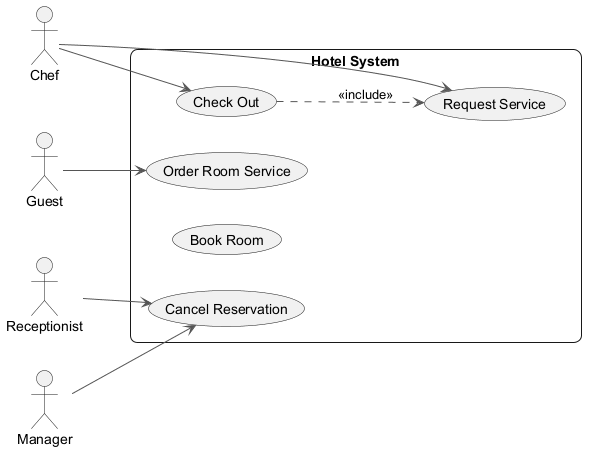

The diagram above was rendered by PlantUML. Its source (embedded in the PNG):
@startuml
skinparam backgroundColor #FFFFFF
skinparam roundCorner 15
skinparam ArrowColor #555555
left to right direction
actor "Guest" as Guest
actor "Manager" as Manager
actor "Chef" as Chef
actor "Receptionist" as Receptionist
rectangle "Hotel System" {
  usecase "Check Out" as UC_CheckOut
  usecase "Request Service" as UC_RequestService
  usecase "Cancel Reservation" as UC_CancelReservation
  usecase "Book Room" as UC_BookRoom
  usecase "Order Room Service" as UC_OrderRoomService
}
Guest --> UC_OrderRoomService
Manager --> UC_CancelReservation
Chef --> UC_CheckOut
Chef --> UC_RequestService
Receptionist --> UC_CancelReservation
UC_CheckOut ..> UC_RequestService : <<include>>
@enduml